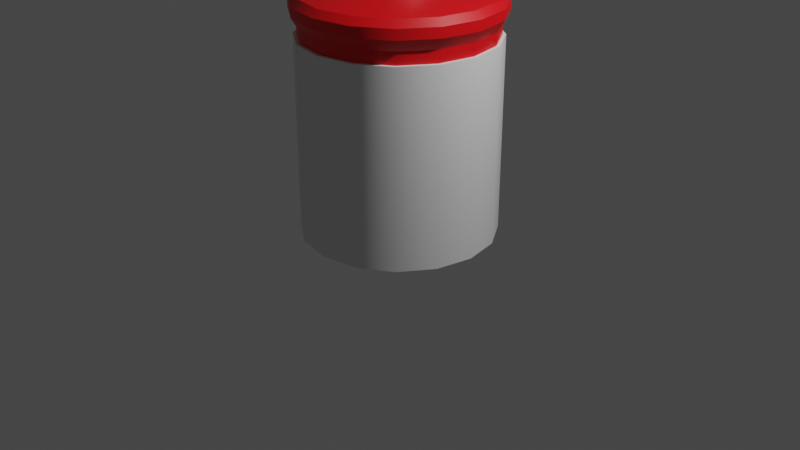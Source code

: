 # Source: treats.blend  (saved by Blender 3.3.6; exported with 4.5.12 LTS)
import bpy
from mathutils import Matrix  # noqa: F401  (used for matrix-valued properties, if any)

bpy.ops.wm.read_factory_settings(use_empty=True)
scene = bpy.context.scene
scene.name = 'Scene'

# ---- collections
col_collection = bpy.data.collections.new('Collection'); scene.collection.children.link(col_collection)

# ---- materials (node trees are filled in below, after node groups)
mat_material_001 = bpy.data.materials.new('Material.001')
mat_material_001.use_transparent_shadow = False
mat_material_003 = bpy.data.materials.new('Material.003')
mat_material_003.use_transparent_shadow = False
mat_material_002 = bpy.data.materials.new('Material.002')
mat_material_002.use_transparent_shadow = False

# ---- node groups
ng_auto_smooth = bpy.data.node_groups.new('Auto Smooth', 'GeometryNodeTree')
_s = ng_auto_smooth.interface.new_socket(name='Geometry', in_out='OUTPUT', socket_type='NodeSocketGeometry')
_s = ng_auto_smooth.interface.new_socket(name='Geometry', in_out='INPUT', socket_type='NodeSocketGeometry')
_s = ng_auto_smooth.interface.new_socket(name='Angle', in_out='INPUT', socket_type='NodeSocketFloat')
_s.subtype = 'ANGLE'
_s.min_value = 0.0
_s.max_value = 3.142
ng_auto_smooth.is_modifier = True
_N = ng_auto_smooth.nodes; _L = ng_auto_smooth.links
n0 = _N.new('NodeGroupOutput'); n0.name = 'Group Output'; n0.location = (480, -100)
n1 = _N.new('NodeGroupInput'); n1.name = 'Group Input'; n1.location = (-420, -300)
n2 = _N.new('NodeGroupInput'); n2.name = 'Group Input.001'; n2.location = (-60, -100)
n3 = _N.new('GeometryNodeSetShadeSmooth'); n3.name = 'Set Shade Smooth'; n3.location = (120, -100)
n3.domain = 'EDGE'
n4 = _N.new('GeometryNodeSetShadeSmooth'); n4.name = 'Set Shade Smooth.001'; n4.location = (300, -100)
n5 = _N.new('GeometryNodeInputMeshEdgeAngle'); n5.name = 'Edge Angle'; n5.location = (-420, -220)
n6 = _N.new('GeometryNodeInputEdgeSmooth'); n6.name = 'Is Edge Smooth'; n6.location = (-60, -160)
n7 = _N.new('GeometryNodeInputShadeSmooth'); n7.name = 'Is Face Smooth'; n7.location = (-240, -340)
n8 = _N.new('FunctionNodeBooleanMath'); n8.name = 'Boolean Math'; n8.location = (-60, -220)
n9 = _N.new('FunctionNodeCompare'); n9.name = 'Compare'; n9.location = (-240, -180)
n9.operation = 'LESS_EQUAL'
_L.new(n5.outputs[0], n9.inputs[0])
_L.new(n4.outputs[0], n0.inputs[0])
_L.new(n1.outputs[1], n9.inputs[1])
_L.new(n9.outputs[0], n8.inputs[0])
_L.new(n7.outputs[0], n8.inputs[1])
_L.new(n2.outputs[0], n3.inputs[0])
_L.new(n6.outputs[0], n3.inputs[1])
_L.new(n3.outputs[0], n4.inputs[0])
_L.new(n8.outputs[0], n3.inputs[2])
n0.is_active_output = True

# ---- material node trees
mat_material_001.use_nodes = True; mat_material_001.node_tree.nodes.clear()
_N = mat_material_001.node_tree.nodes; _L = mat_material_001.node_tree.links
n0 = _N.new('ShaderNodeBsdfPrincipled'); n0.name = 'Principled BSDF'; n0.location = (10, 300)
n0.distribution = 'GGX'
n0.subsurface_method = 'RANDOM_WALK_SKIN'
n0.inputs[3].default_value = 1.45
n0.inputs[27].default_value = (0.0, 0.0, 0.0, 1.0)
n0.inputs[28].default_value = 1.0
n1 = _N.new('ShaderNodeOutputMaterial'); n1.name = 'Material Output'; n1.location = (300, 300)
_L.new(n0.outputs[0], n1.inputs[0])
n1.is_active_output = True
mat_material_003.use_nodes = True; mat_material_003.node_tree.nodes.clear()
_N = mat_material_003.node_tree.nodes; _L = mat_material_003.node_tree.links
n0 = _N.new('ShaderNodeBsdfPrincipled'); n0.name = 'Principled BSDF'; n0.location = (10, 300)
n0.distribution = 'GGX'
n0.subsurface_method = 'RANDOM_WALK_SKIN'
n0.inputs[1].default_value = 1.0
n0.inputs[3].default_value = 1.45
n0.inputs[27].default_value = (0.0, 0.0, 0.0, 1.0)
n0.inputs[28].default_value = 1.0
n1 = _N.new('ShaderNodeOutputMaterial'); n1.name = 'Material Output'; n1.location = (300, 300)
_L.new(n0.outputs[0], n1.inputs[0])
n1.is_active_output = True
mat_material_002.use_nodes = True; mat_material_002.node_tree.nodes.clear()
_N = mat_material_002.node_tree.nodes; _L = mat_material_002.node_tree.links
n0 = _N.new('ShaderNodeBsdfPrincipled'); n0.name = 'Principled BSDF'; n0.location = (10, 300)
n0.distribution = 'GGX'
n0.subsurface_method = 'RANDOM_WALK_SKIN'
n0.inputs[0].default_value = (0.8, 0.0008343, 0.004591, 1.0)
n0.inputs[3].default_value = 1.45
n0.inputs[27].default_value = (0.0, 0.0, 0.0, 1.0)
n0.inputs[28].default_value = 1.0
n1 = _N.new('ShaderNodeOutputMaterial'); n1.name = 'Material Output'; n1.location = (300, 300)
_L.new(n0.outputs[0], n1.inputs[0])
n1.is_active_output = True

# ---- world
world_world = bpy.data.worlds.new('World'); scene.world = world_world
world_world.use_nodes = True; world_world.node_tree.nodes.clear()
_N = world_world.node_tree.nodes; _L = world_world.node_tree.links
n0 = _N.new('ShaderNodeOutputWorld'); n0.name = 'World Output'; n0.location = (300, 300)
n1 = _N.new('ShaderNodeBackground'); n1.name = 'Background'; n1.location = (10, 300)
n1.inputs[0].default_value = (0.05088, 0.05088, 0.05088, 1.0)
_L.new(n1.outputs[0], n0.inputs[0])
n0.is_active_output = True
world_world.color = (0.05088, 0.05088, 0.05088)
world_world.use_sun_shadow = False
world_world.sun_shadow_jitter_overblur = 0.0

# ---- cameras
cam_camera = bpy.data.cameras.new('Camera')
cam_camera.clip_end = 100.0
cam_camera.ortho_scale = 7.314

# ---- lights
light_light = bpy.data.lights.new('Light', 'POINT')
light_light.transmission_factor = 0.0
light_light.energy = 1000.0
light_light.shadow_soft_size = 0.1
light_light.shadow_maximum_resolution = 0.006
light_light.use_absolute_resolution = True

# ---- meshes
me_cylinder = bpy.data.meshes.new('Cylinder')
me_cylinder.from_pydata([(0.0, 1.0, -0.06715), (0.0, 1.0, 1.933), (0.3827, 0.9239, -0.06715), (0.3827, 0.9239, 1.933), (0.7071, 0.7071, -0.06715), (0.7071, 0.7071, 1.933), (0.9239, 0.3827, -0.06715), (0.9239, 0.3827, 1.933), (1.0, 0.0, -0.06715), (1.0, 0.0, 1.933), (0.9239, -0.3827, -0.06715), (0.9239, -0.3827, 1.933), (0.7071, -0.7071, -0.06715), (0.7071, -0.7071, 1.933), (0.3827, -0.9239, -0.06715), (0.3827, -0.9239, 1.933), (0.0, -1.0, -0.06715), (0.0, -1.0, 1.933), (-0.3827, -0.9239, -0.06715), (-0.3827, -0.9239, 1.933), (-0.7071, -0.7071, -0.06715), (-0.7071, -0.7071, 1.933), (-0.9239, -0.3827, -0.06715), (-0.9239, -0.3827, 1.933), (-1.0, 0.0, -0.06715), (-1.0, 0.0, 1.933), (-0.9239, 0.3827, -0.06715), (-0.9239, 0.3827, 1.933), (-0.7071, 0.7071, -0.06715), (-0.7071, 0.7071, 1.933), (-0.3827, 0.9239, -0.06715), (-0.3827, 0.9239, 1.933)], [], [(0, 1, 3, 2), (2, 3, 5, 4), (4, 5, 7, 6), (6, 7, 9, 8), (8, 9, 11, 10), (10, 11, 13, 12), (12, 13, 15, 14), (14, 15, 17, 16), (16, 17, 19, 18), (18, 19, 21, 20), (20, 21, 23, 22), (22, 23, 25, 24), (24, 25, 27, 26), (26, 27, 29, 28), (3, 1, 31, 29, 27, 25, 23, 21, 19, 17, 15, 13, 11, 9, 7, 5), (28, 29, 31, 30), (30, 31, 1, 0), (0, 2, 4, 6, 8, 10, 12, 14, 16, 18, 20, 22, 24, 26, 28, 30)])
me_cylinder.polygons.foreach_set('use_smooth', [True] * 18)
_uv = me_cylinder.uv_layers.new(name='UVMap')
_uv.uv.foreach_set('vector', [1.0, 0.5, 1.0, 1.0, 0.9375, 1.0, 0.9375, 0.5, 0.9375, 0.5, 0.9375, 1.0, 0.875, 1.0, 0.875, 0.5, 0.875, 0.5, 0.875, 1.0, 0.8125, 1.0, 0.8125, 0.5, 0.8125, 0.5, 0.8125, 1.0, 0.75, 1.0, 0.75, 0.5, 0.75, 0.5, 0.75, 1.0, 0.6875, 1.0, 0.6875, 0.5, 0.6875, 0.5, 0.6875, 1.0, 0.625, 1.0, 0.625, 0.5, 0.625, 0.5, 0.625, 1.0, 0.5625, 1.0, 0.5625, 0.5, 0.5625, 0.5, 0.5625, 1.0, 0.5, 1.0, 0.5, 0.5, 0.5, 0.5, 0.5, 1.0, 0.4375, 1.0, 0.4375, 0.5, 0.4375, 0.5, 0.4375, 1.0, 0.375, 1.0, 0.375, 0.5, 0.375, 0.5, 0.375, 1.0, 0.3125, 1.0, 0.3125, 0.5, 0.3125, 0.5, 0.3125, 1.0, 0.25, 1.0, 0.25, 0.5, 0.25, 0.5, 0.25, 1.0, 0.1875, 1.0, 0.1875, 0.5, 0.1875, 0.5, 0.1875, 1.0, 0.125, 1.0, 0.125, 0.5, 0.3418, 0.4717, 0.25, 0.49, 0.1582, 0.4717, 0.08029, 0.4197, 0.02827, 0.3418, 0.01, 0.25, 0.02827, 0.1582, 0.08029, 0.08029, 0.1582, 0.02827, 0.25, 0.01, 0.3418, 0.02827, 0.4197, 0.08029, 0.4717, 0.1582, 0.49, 0.25, 0.4717, 0.3418, 0.4197, 0.4197, 0.125, 0.5, 0.125, 1.0, 0.0625, 1.0, 0.0625, 0.5, 0.0625, 0.5, 0.0625, 1.0, 0.0, 1.0, 0.0, 0.5, 0.75, 0.49, 0.8418, 0.4717, 0.9197, 0.4197, 0.9717, 0.3418, 0.99, 0.25, 0.9717, 0.1582, 0.9197, 0.08029, 0.8418, 0.02827, 0.75, 0.01, 0.6582, 0.02827, 0.5803, 0.08029, 0.5283, 0.1582, 0.51, 0.25, 0.5283, 0.3418, 0.5803, 0.4197, 0.6582, 0.4717])
me_cylinder.materials.append(mat_material_001)
me_cylinder.update()
me_cylinder_001 = bpy.data.meshes.new('Cylinder.001')
me_cylinder_001.from_pydata([(-1.755e-08, 0.203, 2.337), (-1.078e-08, 0.3463, 2.627), (0.07768, 0.1875, 2.337), (0.1325, 0.3199, 2.627), (0.1435, 0.1435, 2.337), (0.2449, 0.2449, 2.627), (0.1875, 0.07768, 2.337), (0.3199, 0.1325, 2.627), (0.203, -1.605e-09, 2.337), (0.3463, -4.372e-09, 2.627), (0.1875, -0.07768, 2.337), (0.3199, -0.1325, 2.627), (0.1435, -0.1435, 2.337), (0.2449, -0.2449, 2.627), (0.07768, -0.1875, 2.337), (0.1325, -0.3199, 2.627), (-1.755e-08, -0.203, 2.337), (-1.078e-08, -0.3463, 2.627), (-0.07768, -0.1875, 2.337), (-0.1325, -0.3199, 2.627), (-0.1435, -0.1435, 2.337), (-0.2449, -0.2449, 2.627), (-0.1875, -0.07768, 2.337), (-0.3199, -0.1325, 2.627), (-0.203, -1.605e-09, 2.337), (-0.3463, -4.372e-09, 2.627), (-0.1875, 0.07768, 2.337), (-0.3199, 0.1325, 2.627), (-0.1435, 0.1435, 2.337), (-0.2449, 0.2449, 2.627), (-0.07768, 0.1875, 2.337), (-0.1325, 0.3199, 2.627), (-1.078e-08, 0.3463, 2.691), (0.1325, 0.3199, 2.691), (0.2449, 0.2449, 2.691), (0.3199, 0.1325, 2.691), (0.3463, -4.372e-09, 2.691), (0.3199, -0.1325, 2.691), (0.2449, -0.2449, 2.691), (0.1325, -0.3199, 2.691), (-1.078e-08, -0.3463, 2.691), (-0.1325, -0.3199, 2.691), (-0.2449, -0.2449, 2.691), (-0.3199, -0.1325, 2.691), (-0.3463, -4.372e-09, 2.691), (-0.3199, 0.1325, 2.691), (-0.2449, 0.2449, 2.691), (-0.1325, 0.3199, 2.691), (-1.345e-08, 0.2246, 2.748), (0.08595, 0.2075, 2.748), (0.1588, 0.1588, 2.748), (0.2075, 0.08595, 2.748), (0.2246, -5.791e-09, 2.748), (0.2075, -0.08595, 2.748), (0.1588, -0.1588, 2.748), (0.08595, -0.2075, 2.748), (-1.345e-08, -0.2246, 2.748), (-0.08595, -0.2075, 2.748), (-0.1588, -0.1588, 2.748), (-0.2075, -0.08595, 2.748), (-0.2246, -5.791e-09, 2.748), (-0.2075, 0.08595, 2.748), (-0.1588, 0.1588, 2.748), (-0.08595, 0.2075, 2.748), (-3.55e-08, 0.0689, 2.78), (0.02637, 0.06365, 2.78), (0.04872, 0.04872, 2.78), (0.06365, 0.02637, 2.78), (0.0689, -8.878e-09, 2.78), (0.06365, -0.02637, 2.78), (0.04872, -0.04872, 2.78), (0.02637, -0.06365, 2.78), (-3.55e-08, -0.0689, 2.78), (-0.02637, -0.06365, 2.78), (-0.04872, -0.04872, 2.78), (-0.06365, -0.02637, 2.78), (-0.0689, -8.878e-09, 2.78), (-0.06365, 0.02637, 2.78), (-0.04872, 0.04872, 2.78), (-0.02637, 0.06365, 2.78)], [], [(0, 1, 3, 2), (2, 3, 5, 4), (4, 5, 7, 6), (6, 7, 9, 8), (8, 9, 11, 10), (10, 11, 13, 12), (12, 13, 15, 14), (14, 15, 17, 16), (16, 17, 19, 18), (18, 19, 21, 20), (20, 21, 23, 22), (22, 23, 25, 24), (24, 25, 27, 26), (26, 27, 29, 28), (9, 7, 35, 36), (28, 29, 31, 30), (30, 31, 1, 0), (0, 2, 4, 6, 8, 10, 12, 14, 16, 18, 20, 22, 24, 26, 28, 30), (40, 39, 55, 56), (19, 17, 40, 41), (29, 27, 45, 46), (5, 3, 33, 34), (15, 13, 38, 39), (25, 23, 43, 44), (11, 9, 36, 37), (21, 19, 41, 42), (31, 29, 46, 47), (7, 5, 34, 35), (17, 15, 39, 40), (3, 1, 32, 33), (27, 25, 44, 45), (13, 11, 37, 38), (23, 21, 42, 43), (1, 31, 47, 32), (61, 60, 76, 77), (33, 32, 48, 49), (32, 47, 63, 48), (41, 40, 56, 57), (34, 33, 49, 50), (42, 41, 57, 58), (35, 34, 50, 51), (43, 42, 58, 59), (36, 35, 51, 52), (44, 43, 59, 60), (37, 36, 52, 53), (45, 44, 60, 61), (38, 37, 53, 54), (46, 45, 61, 62), (39, 38, 54, 55), (47, 46, 62, 63), (65, 64, 79, 78, 77, 76, 75, 74, 73, 72, 71, 70, 69, 68, 67, 66), (54, 53, 69, 70), (62, 61, 77, 78), (55, 54, 70, 71), (63, 62, 78, 79), (56, 55, 71, 72), (49, 48, 64, 65), (48, 63, 79, 64), (57, 56, 72, 73), (50, 49, 65, 66), (58, 57, 73, 74), (51, 50, 66, 67), (59, 58, 74, 75), (52, 51, 67, 68), (60, 59, 75, 76), (53, 52, 68, 69)])
me_cylinder_001.polygons.foreach_set('use_smooth', [True] * 66)
_uv = me_cylinder_001.uv_layers.new(name='UVMap')
_uv.uv.foreach_set('vector', [1.0, 0.5, 1.0, 1.0, 0.9375, 1.0, 0.9375, 0.5, 0.9375, 0.5, 0.9375, 1.0, 0.875, 1.0, 0.875, 0.5, 0.875, 0.5, 0.875, 1.0, 0.8125, 1.0, 0.8125, 0.5, 0.8125, 0.5, 0.8125, 1.0, 0.75, 1.0, 0.75, 0.5, 0.75, 0.5, 0.75, 1.0, 0.6875, 1.0, 0.6875, 0.5, 0.6875, 0.5, 0.6875, 1.0, 0.625, 1.0, 0.625, 0.5, 0.625, 0.5, 0.625, 1.0, 0.5625, 1.0, 0.5625, 0.5, 0.5625, 0.5, 0.5625, 1.0, 0.5, 1.0, 0.5, 0.5, 0.5, 0.5, 0.5, 1.0, 0.4375, 1.0, 0.4375, 0.5, 0.4375, 0.5, 0.4375, 1.0, 0.375, 1.0, 0.375, 0.5, 0.375, 0.5, 0.375, 1.0, 0.3125, 1.0, 0.3125, 0.5, 0.3125, 0.5, 0.3125, 1.0, 0.25, 1.0, 0.25, 0.5, 0.25, 0.5, 0.25, 1.0, 0.1875, 1.0, 0.1875, 0.5, 0.1875, 0.5, 0.1875, 1.0, 0.125, 1.0, 0.125, 0.5, 0.75, 1.0, 0.8125, 1.0, 0.8125, 1.0, 0.75, 1.0, 0.125, 0.5, 0.125, 1.0, 0.0625, 1.0, 0.0625, 0.5, 0.0625, 0.5, 0.0625, 1.0, 0.0, 1.0, 0.0, 0.5, 0.75, 0.49, 0.8418, 0.4717, 0.9197, 0.4197, 0.9717, 0.3418, 0.99, 0.25, 0.9717, 0.1582, 0.9197, 0.08029, 0.8418, 0.02827, 0.75, 0.01, 0.6582, 0.02827, 0.5803, 0.08029, 0.5283, 0.1582, 0.51, 0.25, 0.5283, 0.3418, 0.5803, 0.4197, 0.6582, 0.4717, 0.5, 1.0, 0.5625, 1.0, 0.5625, 1.0, 0.5, 1.0, 0.4375, 1.0, 0.5, 1.0, 0.5, 1.0, 0.4375, 1.0, 0.125, 1.0, 0.1875, 1.0, 0.1875, 1.0, 0.125, 1.0, 0.875, 1.0, 0.9375, 1.0, 0.9375, 1.0, 0.875, 1.0, 0.5625, 1.0, 0.625, 1.0, 0.625, 1.0, 0.5625, 1.0, 0.25, 1.0, 0.3125, 1.0, 0.3125, 1.0, 0.25, 1.0, 0.6875, 1.0, 0.75, 1.0, 0.75, 1.0, 0.6875, 1.0, 0.375, 1.0, 0.4375, 1.0, 0.4375, 1.0, 0.375, 1.0, 0.0625, 1.0, 0.125, 1.0, 0.125, 1.0, 0.0625, 1.0, 0.8125, 1.0, 0.875, 1.0, 0.875, 1.0, 0.8125, 1.0, 0.5, 1.0, 0.5625, 1.0, 0.5625, 1.0, 0.5, 1.0, 0.9375, 1.0, 1.0, 1.0, 1.0, 1.0, 0.9375, 1.0, 0.1875, 1.0, 0.25, 1.0, 0.25, 1.0, 0.1875, 1.0, 0.625, 1.0, 0.6875, 1.0, 0.6875, 1.0, 0.625, 1.0, 0.3125, 1.0, 0.375, 1.0, 0.375, 1.0, 0.3125, 1.0, 0.0, 1.0, 0.0625, 1.0, 0.0625, 1.0, 0.0, 1.0, 0.1875, 1.0, 0.25, 1.0, 0.25, 1.0, 0.1875, 1.0, 0.9375, 1.0, 1.0, 1.0, 1.0, 1.0, 0.9375, 1.0, 0.0, 1.0, 0.0625, 1.0, 0.0625, 1.0, 0.0, 1.0, 0.4375, 1.0, 0.5, 1.0, 0.5, 1.0, 0.4375, 1.0, 0.875, 1.0, 0.9375, 1.0, 0.9375, 1.0, 0.875, 1.0, 0.375, 1.0, 0.4375, 1.0, 0.4375, 1.0, 0.375, 1.0, 0.8125, 1.0, 0.875, 1.0, 0.875, 1.0, 0.8125, 1.0, 0.3125, 1.0, 0.375, 1.0, 0.375, 1.0, 0.3125, 1.0, 0.75, 1.0, 0.8125, 1.0, 0.8125, 1.0, 0.75, 1.0, 0.25, 1.0, 0.3125, 1.0, 0.3125, 1.0, 0.25, 1.0, 0.6875, 1.0, 0.75, 1.0, 0.75, 1.0, 0.6875, 1.0, 0.1875, 1.0, 0.25, 1.0, 0.25, 1.0, 0.1875, 1.0, 0.625, 1.0, 0.6875, 1.0, 0.6875, 1.0, 0.625, 1.0, 0.125, 1.0, 0.1875, 1.0, 0.1875, 1.0, 0.125, 1.0, 0.5625, 1.0, 0.625, 1.0, 0.625, 1.0, 0.5625, 1.0, 0.0625, 1.0, 0.125, 1.0, 0.125, 1.0, 0.0625, 1.0, 0.3418, 0.4717, 0.25, 0.49, 0.1582, 0.4717, 0.08029, 0.4197, 0.02827, 0.3418, 0.01, 0.25, 0.02827, 0.1582, 0.08029, 0.08029, 0.1582, 0.02827, 0.25, 0.01, 0.3418, 0.02827, 0.4197, 0.08029, 0.4717, 0.1582, 0.49, 0.25, 0.4717, 0.3418, 0.4197, 0.4197, 0.625, 1.0, 0.6875, 1.0, 0.6875, 1.0, 0.625, 1.0, 0.125, 1.0, 0.1875, 1.0, 0.1875, 1.0, 0.125, 1.0, 0.5625, 1.0, 0.625, 1.0, 0.625, 1.0, 0.5625, 1.0, 0.0625, 1.0, 0.125, 1.0, 0.125, 1.0, 0.0625, 1.0, 0.5, 1.0, 0.5625, 1.0, 0.5625, 1.0, 0.5, 1.0, 0.9375, 1.0, 1.0, 1.0, 1.0, 1.0, 0.9375, 1.0, 0.0, 1.0, 0.0625, 1.0, 0.0625, 1.0, 0.0, 1.0, 0.4375, 1.0, 0.5, 1.0, 0.5, 1.0, 0.4375, 1.0, 0.875, 1.0, 0.9375, 1.0, 0.9375, 1.0, 0.875, 1.0, 0.375, 1.0, 0.4375, 1.0, 0.4375, 1.0, 0.375, 1.0, 0.8125, 1.0, 0.875, 1.0, 0.875, 1.0, 0.8125, 1.0, 0.3125, 1.0, 0.375, 1.0, 0.375, 1.0, 0.3125, 1.0, 0.75, 1.0, 0.8125, 1.0, 0.8125, 1.0, 0.75, 1.0, 0.25, 1.0, 0.3125, 1.0, 0.3125, 1.0, 0.25, 1.0, 0.6875, 1.0, 0.75, 1.0, 0.75, 1.0, 0.6875, 1.0])
me_cylinder_001.materials.append(mat_material_003)
me_cylinder_001.update()
me_cylinder_002 = bpy.data.meshes.new('Cylinder.002')
me_cylinder_002.from_pydata([(1.922e-10, 0.9656, 1.934), (0.3695, 0.8921, 1.934), (1.922e-10, 0.9656, 2.059), (-0.3695, 0.8921, 1.934), (-0.6828, 0.6828, 1.934), (-0.3695, 0.8921, 2.059), (-0.6828, 0.6828, 2.059), (-0.3973, 0.9591, 2.176), (-0.734, 0.734, 2.176), (1.186e-09, 1.038, 2.176), (-0.3973, 0.9591, 2.279), (-0.734, 0.734, 2.279), (-8.098e-09, 1.038, 2.279), (-0.3714, 0.8966, 2.347), (-0.6862, 0.6862, 2.347), (-3.023e-09, 0.9705, 2.347), (-0.2949, 0.7119, 2.395), (-0.5448, 0.5448, 2.395), (-4.716e-09, 0.7705, 2.395), (-0.0579, 0.1398, 2.442), (-0.107, 0.107, 2.442), (-3.033e-09, 0.1513, 2.442), (0.0579, 0.1398, 2.442), (0.107, 0.107, 2.442), (0.2949, 0.7119, 2.395), (0.5448, 0.5448, 2.395), (0.3714, 0.8966, 2.347), (0.6862, 0.6862, 2.347), (0.3973, 0.9591, 2.279), (0.734, 0.734, 2.279), (0.3973, 0.9591, 2.176), (0.734, 0.734, 2.176), (0.3695, 0.8921, 2.059), (0.6828, 0.6828, 2.059), (0.6828, 0.6828, 1.934), (0.8921, 0.3695, 2.059), (0.8921, 0.3695, 1.934), (0.9656, 2.563e-10, 2.059), (0.9591, 0.3973, 2.176), (1.038, -4.158e-12, 2.176), (0.9591, 0.3973, 2.279), (1.038, -4.158e-12, 2.279), (0.8966, 0.3714, 2.347), (0.9705, -3.887e-12, 2.347), (0.7119, 0.2949, 2.395), (0.7705, 7.646e-10, 2.395), (0.1398, 0.0579, 2.442), (0.1513, -8.831e-09, 2.442), (0.1398, -0.0579, 2.442), (0.107, -0.107, 2.442), (0.7119, -0.2949, 2.395), (0.5448, -0.5448, 2.395), (0.8966, -0.3714, 2.347), (0.6862, -0.6862, 2.347), (0.9591, -0.3973, 2.279), (0.734, -0.734, 2.279), (0.9591, -0.3973, 2.176), (0.734, -0.734, 2.176), (0.8921, -0.3695, 2.059), (0.8921, -0.3695, 1.934), (0.6828, -0.6828, 2.059), (0.6828, -0.6828, 1.934), (0.3695, -0.8921, 2.059), (0.3695, -0.8921, 1.934), (1.922e-10, -0.9656, 2.059), (0.3973, -0.9591, 2.176), (1.186e-09, -1.038, 2.176), (0.3973, -0.9591, 2.279), (-8.098e-09, -1.038, 2.279), (0.3714, -0.8966, 2.347), (-3.023e-09, -0.9705, 2.347), (0.2949, -0.7119, 2.395), (-4.716e-09, -0.7705, 2.395), (0.0579, -0.1398, 2.442), (-3.033e-09, -0.1513, 2.442), (-0.0579, -0.1398, 2.442), (-0.107, -0.107, 2.442), (-0.2949, -0.7119, 2.395), (-0.5448, -0.5448, 2.395), (-0.3714, -0.8966, 2.347), (-0.6862, -0.6862, 2.347), (-0.3973, -0.9591, 2.279), (-0.734, -0.734, 2.279), (-0.3973, -0.9591, 2.176), (-0.734, -0.734, 2.176), (-0.3695, -0.8921, 2.059), (-0.3695, -0.8921, 1.934), (-0.6828, -0.6828, 2.059), (-0.6828, -0.6828, 1.934), (-0.8921, -0.3695, 2.059), (-0.8921, -0.3695, 1.934), (-0.9656, 2.563e-10, 2.059), (-0.9591, -0.3973, 2.176), (-1.038, -4.158e-12, 2.176), (-0.9591, -0.3973, 2.279), (-1.038, -4.158e-12, 2.279), (-0.8966, -0.3714, 2.347), (-0.9705, -3.887e-12, 2.347), (-0.7119, -0.2949, 2.395), (-0.7705, 7.646e-10, 2.395), (-0.1398, -0.0579, 2.442), (-0.1513, -8.831e-09, 2.442), (-0.1398, 0.0579, 2.442), (-0.7119, 0.2949, 2.395), (-0.8966, 0.3714, 2.347), (-0.9591, 0.3973, 2.279), (-0.9591, 0.3973, 2.176), (-0.8921, 0.3695, 2.059), (-0.8921, 0.3695, 1.934), (-0.9656, 2.563e-10, 1.934), (1.922e-10, -0.9656, 1.934), (0.9656, 2.563e-10, 1.934)], [], [(0, 1, 34, 36, 111, 59, 61, 63, 110, 86, 88, 90, 109, 108, 4, 3), (0, 2, 32, 1), (3, 5, 2, 0), (4, 6, 5, 3), (5, 6, 8, 7), (2, 5, 7, 9), (7, 8, 11, 10), (9, 7, 10, 12), (10, 11, 14, 13), (12, 10, 13, 15), (13, 14, 17, 16), (15, 13, 16, 18), (16, 17, 20, 19), (18, 16, 19, 21), (22, 21, 19, 20, 102, 101, 100, 76, 75, 74, 73, 49, 48, 47, 46, 23), (24, 18, 21, 22), (25, 24, 22, 23), (26, 15, 18, 24), (27, 26, 24, 25), (28, 12, 15, 26), (29, 28, 26, 27), (30, 9, 12, 28), (31, 30, 28, 29), (32, 2, 9, 30), (33, 32, 30, 31), (1, 32, 33, 34), (34, 33, 35, 36), (35, 33, 31, 38), (36, 35, 37, 111), (37, 35, 38, 39), (38, 31, 29, 40), (39, 38, 40, 41), (40, 29, 27, 42), (41, 40, 42, 43), (42, 27, 25, 44), (43, 42, 44, 45), (44, 25, 23, 46), (45, 44, 46, 47), (50, 45, 47, 48), (51, 50, 48, 49), (52, 43, 45, 50), (53, 52, 50, 51), (54, 41, 43, 52), (55, 54, 52, 53), (56, 39, 41, 54), (57, 56, 54, 55), (58, 37, 39, 56), (60, 58, 56, 57), (111, 37, 58, 59), (59, 58, 60, 61), (61, 60, 62, 63), (62, 60, 57, 65), (63, 62, 64, 110), (64, 62, 65, 66), (65, 57, 55, 67), (66, 65, 67, 68), (67, 55, 53, 69), (68, 67, 69, 70), (69, 53, 51, 71), (70, 69, 71, 72), (71, 51, 49, 73), (72, 71, 73, 74), (77, 72, 74, 75), (78, 77, 75, 76), (79, 70, 72, 77), (80, 79, 77, 78), (81, 68, 70, 79), (82, 81, 79, 80), (83, 66, 68, 81), (84, 83, 81, 82), (85, 64, 66, 83), (87, 85, 83, 84), (110, 64, 85, 86), (86, 85, 87, 88), (88, 87, 89, 90), (89, 87, 84, 92), (90, 89, 91, 109), (91, 89, 92, 93), (92, 84, 82, 94), (93, 92, 94, 95), (94, 82, 80, 96), (95, 94, 96, 97), (96, 80, 78, 98), (97, 96, 98, 99), (98, 78, 76, 100), (99, 98, 100, 101), (103, 99, 101, 102), (17, 103, 102, 20), (104, 97, 99, 103), (14, 104, 103, 17), (105, 95, 97, 104), (11, 105, 104, 14), (106, 93, 95, 105), (8, 106, 105, 11), (107, 91, 93, 106), (6, 107, 106, 8), (109, 91, 107, 108), (108, 107, 6, 4)])
me_cylinder_002.polygons.foreach_set('use_smooth', [True] * 98)
_uv = me_cylinder_002.uv_layers.new(name='UVMap')
_uv.uv.foreach_set('vector', [0.75, 0.49, 0.8418, 0.4717, 0.9197, 0.4197, 0.9717, 0.3418, 0.99, 0.25, 0.9717, 0.1582, 0.9197, 0.08029, 0.8418, 0.02827, 0.75, 0.01, 0.6582, 0.02827, 0.5803, 0.08029, 0.5283, 0.1582, 0.51, 0.25, 0.5283, 0.3418, 0.5803, 0.4197, 0.6582, 0.4717, 1.0, 0.5, 1.0, 1.0, 0.9375, 1.0, 0.9375, 0.5, 0.0625, 0.5, 0.0625, 1.0, 0.0, 1.0, 0.0, 0.5, 0.125, 0.5, 0.125, 1.0, 0.0625, 1.0, 0.0625, 0.5, 0.0625, 1.0, 0.125, 1.0, 0.125, 1.0, 0.0625, 1.0, 0.0, 1.0, 0.0625, 1.0, 0.0625, 1.0, 0.0, 1.0, 0.0625, 1.0, 0.125, 1.0, 0.125, 1.0, 0.0625, 1.0, 0.0, 1.0, 0.0625, 1.0, 0.0625, 1.0, 0.0, 1.0, 0.0625, 1.0, 0.125, 1.0, 0.125, 1.0, 0.0625, 1.0, 0.0, 1.0, 0.0625, 1.0, 0.0625, 1.0, 0.0, 1.0, 0.0625, 1.0, 0.125, 1.0, 0.125, 1.0, 0.0625, 1.0, 0.0, 1.0, 0.0625, 1.0, 0.0625, 1.0, 0.0, 1.0, 0.0625, 1.0, 0.125, 1.0, 0.125, 1.0, 0.0625, 1.0, 0.0, 1.0, 0.0625, 1.0, 0.0625, 1.0, 0.0, 1.0, 0.3418, 0.4717, 0.25, 0.49, 0.1582, 0.4717, 0.08029, 0.4197, 0.02827, 0.3418, 0.01, 0.25, 0.02827, 0.1582, 0.08029, 0.08029, 0.1582, 0.02827, 0.25, 0.01, 0.3418, 0.02827, 0.4197, 0.08029, 0.4717, 0.1582, 0.49, 0.25, 0.4717, 0.3418, 0.4197, 0.4197, 0.9375, 1.0, 1.0, 1.0, 1.0, 1.0, 0.9375, 1.0, 0.875, 1.0, 0.9375, 1.0, 0.9375, 1.0, 0.875, 1.0, 0.9375, 1.0, 1.0, 1.0, 1.0, 1.0, 0.9375, 1.0, 0.875, 1.0, 0.9375, 1.0, 0.9375, 1.0, 0.875, 1.0, 0.9375, 1.0, 1.0, 1.0, 1.0, 1.0, 0.9375, 1.0, 0.875, 1.0, 0.9375, 1.0, 0.9375, 1.0, 0.875, 1.0, 0.9375, 1.0, 1.0, 1.0, 1.0, 1.0, 0.9375, 1.0, 0.875, 1.0, 0.9375, 1.0, 0.9375, 1.0, 0.875, 1.0, 0.9375, 1.0, 1.0, 1.0, 1.0, 1.0, 0.9375, 1.0, 0.875, 1.0, 0.9375, 1.0, 0.9375, 1.0, 0.875, 1.0, 0.9375, 0.5, 0.9375, 1.0, 0.875, 1.0, 0.875, 0.5, 0.875, 0.5, 0.875, 1.0, 0.8125, 1.0, 0.8125, 0.5, 0.8125, 1.0, 0.875, 1.0, 0.875, 1.0, 0.8125, 1.0, 0.8125, 0.5, 0.8125, 1.0, 0.75, 1.0, 0.75, 0.5, 0.75, 1.0, 0.8125, 1.0, 0.8125, 1.0, 0.75, 1.0, 0.8125, 1.0, 0.875, 1.0, 0.875, 1.0, 0.8125, 1.0, 0.75, 1.0, 0.8125, 1.0, 0.8125, 1.0, 0.75, 1.0, 0.8125, 1.0, 0.875, 1.0, 0.875, 1.0, 0.8125, 1.0, 0.75, 1.0, 0.8125, 1.0, 0.8125, 1.0, 0.75, 1.0, 0.8125, 1.0, 0.875, 1.0, 0.875, 1.0, 0.8125, 1.0, 0.75, 1.0, 0.8125, 1.0, 0.8125, 1.0, 0.75, 1.0, 0.8125, 1.0, 0.875, 1.0, 0.875, 1.0, 0.8125, 1.0, 0.75, 1.0, 0.8125, 1.0, 0.8125, 1.0, 0.75, 1.0, 0.6875, 1.0, 0.75, 1.0, 0.75, 1.0, 0.6875, 1.0, 0.625, 1.0, 0.6875, 1.0, 0.6875, 1.0, 0.625, 1.0, 0.6875, 1.0, 0.75, 1.0, 0.75, 1.0, 0.6875, 1.0, 0.625, 1.0, 0.6875, 1.0, 0.6875, 1.0, 0.625, 1.0, 0.6875, 1.0, 0.75, 1.0, 0.75, 1.0, 0.6875, 1.0, 0.625, 1.0, 0.6875, 1.0, 0.6875, 1.0, 0.625, 1.0, 0.6875, 1.0, 0.75, 1.0, 0.75, 1.0, 0.6875, 1.0, 0.625, 1.0, 0.6875, 1.0, 0.6875, 1.0, 0.625, 1.0, 0.6875, 1.0, 0.75, 1.0, 0.75, 1.0, 0.6875, 1.0, 0.625, 1.0, 0.6875, 1.0, 0.6875, 1.0, 0.625, 1.0, 0.75, 0.5, 0.75, 1.0, 0.6875, 1.0, 0.6875, 0.5, 0.6875, 0.5, 0.6875, 1.0, 0.625, 1.0, 0.625, 0.5, 0.625, 0.5, 0.625, 1.0, 0.5625, 1.0, 0.5625, 0.5, 0.5625, 1.0, 0.625, 1.0, 0.625, 1.0, 0.5625, 1.0, 0.5625, 0.5, 0.5625, 1.0, 0.5, 1.0, 0.5, 0.5, 0.5, 1.0, 0.5625, 1.0, 0.5625, 1.0, 0.5, 1.0, 0.5625, 1.0, 0.625, 1.0, 0.625, 1.0, 0.5625, 1.0, 0.5, 1.0, 0.5625, 1.0, 0.5625, 1.0, 0.5, 1.0, 0.5625, 1.0, 0.625, 1.0, 0.625, 1.0, 0.5625, 1.0, 0.5, 1.0, 0.5625, 1.0, 0.5625, 1.0, 0.5, 1.0, 0.5625, 1.0, 0.625, 1.0, 0.625, 1.0, 0.5625, 1.0, 0.5, 1.0, 0.5625, 1.0, 0.5625, 1.0, 0.5, 1.0, 0.5625, 1.0, 0.625, 1.0, 0.625, 1.0, 0.5625, 1.0, 0.5, 1.0, 0.5625, 1.0, 0.5625, 1.0, 0.5, 1.0, 0.4375, 1.0, 0.5, 1.0, 0.5, 1.0, 0.4375, 1.0, 0.375, 1.0, 0.4375, 1.0, 0.4375, 1.0, 0.375, 1.0, 0.4375, 1.0, 0.5, 1.0, 0.5, 1.0, 0.4375, 1.0, 0.375, 1.0, 0.4375, 1.0, 0.4375, 1.0, 0.375, 1.0, 0.4375, 1.0, 0.5, 1.0, 0.5, 1.0, 0.4375, 1.0, 0.375, 1.0, 0.4375, 1.0, 0.4375, 1.0, 0.375, 1.0, 0.4375, 1.0, 0.5, 1.0, 0.5, 1.0, 0.4375, 1.0, 0.375, 1.0, 0.4375, 1.0, 0.4375, 1.0, 0.375, 1.0, 0.4375, 1.0, 0.5, 1.0, 0.5, 1.0, 0.4375, 1.0, 0.375, 1.0, 0.4375, 1.0, 0.4375, 1.0, 0.375, 1.0, 0.5, 0.5, 0.5, 1.0, 0.4375, 1.0, 0.4375, 0.5, 0.4375, 0.5, 0.4375, 1.0, 0.375, 1.0, 0.375, 0.5, 0.375, 0.5, 0.375, 1.0, 0.3125, 1.0, 0.3125, 0.5, 0.3125, 1.0, 0.375, 1.0, 0.375, 1.0, 0.3125, 1.0, 0.3125, 0.5, 0.3125, 1.0, 0.25, 1.0, 0.25, 0.5, 0.25, 1.0, 0.3125, 1.0, 0.3125, 1.0, 0.25, 1.0, 0.3125, 1.0, 0.375, 1.0, 0.375, 1.0, 0.3125, 1.0, 0.25, 1.0, 0.3125, 1.0, 0.3125, 1.0, 0.25, 1.0, 0.3125, 1.0, 0.375, 1.0, 0.375, 1.0, 0.3125, 1.0, 0.25, 1.0, 0.3125, 1.0, 0.3125, 1.0, 0.25, 1.0, 0.3125, 1.0, 0.375, 1.0, 0.375, 1.0, 0.3125, 1.0, 0.25, 1.0, 0.3125, 1.0, 0.3125, 1.0, 0.25, 1.0, 0.3125, 1.0, 0.375, 1.0, 0.375, 1.0, 0.3125, 1.0, 0.25, 1.0, 0.3125, 1.0, 0.3125, 1.0, 0.25, 1.0, 0.1875, 1.0, 0.25, 1.0, 0.25, 1.0, 0.1875, 1.0, 0.125, 1.0, 0.1875, 1.0, 0.1875, 1.0, 0.125, 1.0, 0.1875, 1.0, 0.25, 1.0, 0.25, 1.0, 0.1875, 1.0, 0.125, 1.0, 0.1875, 1.0, 0.1875, 1.0, 0.125, 1.0, 0.1875, 1.0, 0.25, 1.0, 0.25, 1.0, 0.1875, 1.0, 0.125, 1.0, 0.1875, 1.0, 0.1875, 1.0, 0.125, 1.0, 0.1875, 1.0, 0.25, 1.0, 0.25, 1.0, 0.1875, 1.0, 0.125, 1.0, 0.1875, 1.0, 0.1875, 1.0, 0.125, 1.0, 0.1875, 1.0, 0.25, 1.0, 0.25, 1.0, 0.1875, 1.0, 0.125, 1.0, 0.1875, 1.0, 0.1875, 1.0, 0.125, 1.0, 0.25, 0.5, 0.25, 1.0, 0.1875, 1.0, 0.1875, 0.5, 0.1875, 0.5, 0.1875, 1.0, 0.125, 1.0, 0.125, 0.5])
me_cylinder_002.materials.append(mat_material_002)
me_cylinder_002.update()

# ---- objects
ob_light = bpy.data.objects.new('Light', light_light)
ob_camera = bpy.data.objects.new('Camera', cam_camera)
ob_cylinder = bpy.data.objects.new('Cylinder', me_cylinder)
ob_cylinder_001 = bpy.data.objects.new('Cylinder.001', me_cylinder_001)
ob_cylinder_002 = bpy.data.objects.new('Cylinder.002', me_cylinder_002)

# ---- transforms, parenting, visibility, modifiers, constraints
ob_light.location = (4.076, 1.005, 5.904)
ob_light.rotation_euler = (0.6503, 0.05522, 1.866)
ob_light.lock_rotations_4d = False
ob_light.empty_display_type = 'ARROWS'
ob_light.color = (0.0, 0.0, 0.0, 0.0)
ob_light.lineart.crease_threshold = 0.0
ob_camera.location = (7.359, -6.926, 4.958)
ob_camera.rotation_euler = (1.109, 0.0, 0.8149)
ob_camera.lock_rotations_4d = False
ob_camera.empty_display_type = 'ARROWS'
ob_camera.color = (0.0, 0.0, 0.0, 0.0)
ob_camera.display_type = 'WIRE'
ob_camera.lineart.crease_threshold = 0.0
ob_cylinder.location = (0.0, 0.0, 0.0)
_m = ob_cylinder.modifiers.new('Auto Smooth', 'NODES')
_m.node_group = ng_auto_smooth
_gi = [s.identifier for s in ng_auto_smooth.interface.items_tree if s.item_type == 'SOCKET' and s.in_out == 'INPUT']
_m[_gi[1]] = 0.5236  # Angle
ob_cylinder_001.location = (0.0, 0.0, 0.0)
_m = ob_cylinder_001.modifiers.new('Auto Smooth', 'NODES')
_m.node_group = ng_auto_smooth
_gi = [s.identifier for s in ng_auto_smooth.interface.items_tree if s.item_type == 'SOCKET' and s.in_out == 'INPUT']
_m[_gi[1]] = 0.5253  # Angle
ob_cylinder_002.location = (0.0, 0.0, 0.0)
_m = ob_cylinder_002.modifiers.new('Auto Smooth', 'NODES')
_m.node_group = ng_auto_smooth
_gi = [s.identifier for s in ng_auto_smooth.interface.items_tree if s.item_type == 'SOCKET' and s.in_out == 'INPUT']
_m[_gi[1]] = 0.5236  # Angle

# ---- collection membership
col_collection.objects.link(ob_light)
col_collection.objects.link(ob_camera)
col_collection.objects.link(ob_cylinder)
col_collection.objects.link(ob_cylinder_001)
col_collection.objects.link(ob_cylinder_002)

# ---- scene / render settings (as saved in the file)
scene.camera = ob_camera
scene.frame_start = 1; scene.frame_end = 250; scene.frame_set(1)
scene.render.engine = 'BLENDER_EEVEE_NEXT'
scene.cycles.sampling_pattern = 'TABULATED_SOBOL'
scene.cycles.use_light_tree = False
scene.view_settings.view_transform = 'Filmic'
bpy.context.view_layer.update()

